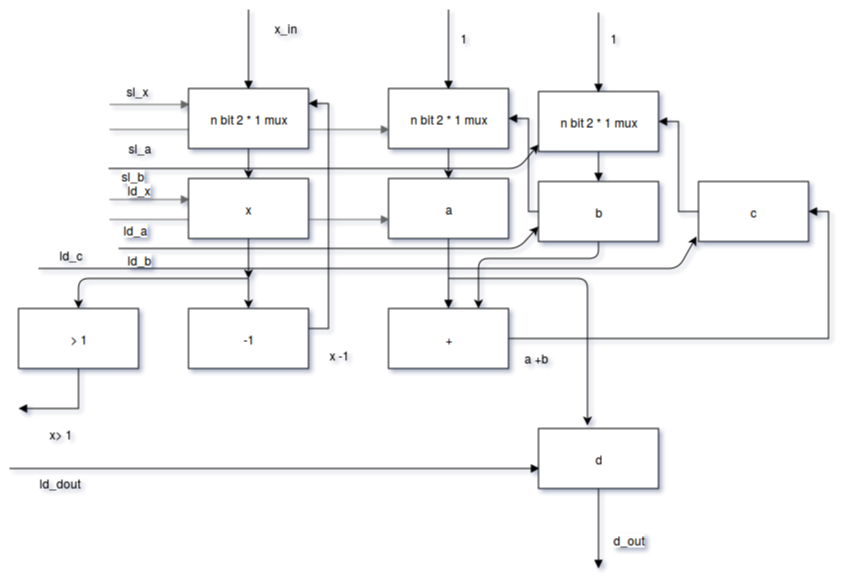

The diagram above was exported from draw.io. Its source (the exported page's mxGraphModel, read from the mxfile embedded in the PNG):
<mxGraphModel dx="1434" dy="724" grid="1" gridSize="10" guides="1" tooltips="1" connect="1" arrows="1" fold="1" page="1" pageScale="1" pageWidth="850" pageHeight="1100" background="#ffffff" math="0" shadow="0">
  <root>
    <mxCell id="0" />
    <mxCell id="1" parent="0" />
    <mxCell id="761796d1f988664e-6" value="" style="edgeStyle=orthogonalEdgeStyle;rounded=0;html=1;jettySize=auto;orthogonalLoop=1;" parent="1" source="761796d1f988664e-1" target="761796d1f988664e-5" edge="1">
      <mxGeometry relative="1" as="geometry" />
    </mxCell>
    <mxCell id="761796d1f988664e-16" value="" style="edgeStyle=orthogonalEdgeStyle;rounded=0;html=1;jettySize=auto;orthogonalLoop=1;endArrow=block;endFill=1;fillColor=#f5f5f5;strokeColor=#666666;flipV=1;flipH=1;" parent="1" edge="1">
      <mxGeometry relative="1" as="geometry">
        <mxPoint x="190" y="105" as="sourcePoint" />
        <mxPoint x="110" y="105" as="targetPoint" />
      </mxGeometry>
    </mxCell>
    <mxCell id="761796d1f988664e-8" value="" style="edgeStyle=orthogonalEdgeStyle;rounded=0;html=1;jettySize=auto;orthogonalLoop=1;" parent="1" source="761796d1f988664e-3" target="761796d1f988664e-7" edge="1">
      <mxGeometry relative="1" as="geometry" />
    </mxCell>
    <mxCell id="761796d1f988664e-75" style="edgeStyle=orthogonalEdgeStyle;rounded=0;html=1;endArrow=block;endFill=1;jettySize=auto;orthogonalLoop=1;flipV=1;" parent="1" source="761796d1f988664e-3" edge="1">
      <mxGeometry relative="1" as="geometry">
        <mxPoint x="450" y="10" as="targetPoint" />
      </mxGeometry>
    </mxCell>
    <mxCell id="761796d1f988664e-3" value="n bit 2 * 1 mux&lt;br&gt;" style="whiteSpace=wrap;html=1;" parent="1" vertex="1">
      <mxGeometry x="390" y="90" width="120" height="60" as="geometry" />
    </mxCell>
    <mxCell id="7a6baeec57f57cd9-2" value="" style="edgeStyle=orthogonalEdgeStyle;rounded=0;html=1;endArrow=block;endFill=1;jettySize=auto;orthogonalLoop=1;" parent="1" source="761796d1f988664e-7" target="7a6baeec57f57cd9-1" edge="1">
      <mxGeometry relative="1" as="geometry" />
    </mxCell>
    <mxCell id="761796d1f988664e-7" value="a" style="whiteSpace=wrap;html=1;" parent="1" vertex="1">
      <mxGeometry x="390" y="180" width="120" height="60" as="geometry" />
    </mxCell>
    <mxCell id="761796d1f988664e-18" value="" style="edgeStyle=orthogonalEdgeStyle;rounded=0;html=1;jettySize=auto;orthogonalLoop=1;endArrow=block;endFill=1;fillColor=#f5f5f5;strokeColor=#666666;flipV=1;flipH=1;" parent="1" edge="1">
      <mxGeometry x="110" y="200" as="geometry">
        <mxPoint x="190" y="200" as="sourcePoint" />
        <mxPoint x="110" y="200" as="targetPoint" />
      </mxGeometry>
    </mxCell>
    <mxCell id="761796d1f988664e-25" value="ld_x" style="text;html=1;resizable=0;points=[];align=center;verticalAlign=middle;labelBackgroundColor=#ffffff;" parent="761796d1f988664e-18" vertex="1" connectable="0">
      <mxGeometry relative="1" as="geometry">
        <mxPoint x="-10" y="-10" as="offset" />
      </mxGeometry>
    </mxCell>
    <mxCell id="761796d1f988664e-19" value="" style="edgeStyle=orthogonalEdgeStyle;rounded=0;html=1;jettySize=auto;orthogonalLoop=1;endArrow=block;endFill=1;fillColor=#f5f5f5;strokeColor=#666666;flipV=1;flipH=1;" parent="1" edge="1">
      <mxGeometry x="310" y="130" as="geometry">
        <mxPoint x="390" y="130" as="sourcePoint" />
        <mxPoint x="110" y="130" as="targetPoint" />
        <Array as="points">
          <mxPoint x="200" y="130" />
          <mxPoint x="200" y="130" />
        </Array>
      </mxGeometry>
    </mxCell>
    <mxCell id="761796d1f988664e-21" value="" style="edgeStyle=orthogonalEdgeStyle;rounded=0;html=1;jettySize=auto;orthogonalLoop=1;endArrow=block;endFill=1;fillColor=#f5f5f5;strokeColor=#666666;flipV=1;flipH=1;" parent="1" edge="1">
      <mxGeometry x="310" y="220" as="geometry">
        <mxPoint x="390" y="220" as="sourcePoint" />
        <mxPoint x="110" y="220" as="targetPoint" />
        <Array as="points">
          <mxPoint x="200" y="220" />
          <mxPoint x="200" y="220" />
        </Array>
      </mxGeometry>
    </mxCell>
    <mxCell id="761796d1f988664e-74" value="" style="edgeStyle=orthogonalEdgeStyle;rounded=0;html=1;endArrow=block;endFill=1;jettySize=auto;orthogonalLoop=1;flipV=1;" parent="1" source="761796d1f988664e-1" edge="1">
      <mxGeometry relative="1" as="geometry">
        <mxPoint x="250" y="10" as="targetPoint" />
      </mxGeometry>
    </mxCell>
    <mxCell id="761796d1f988664e-1" value="n bit 2 * 1 mux&lt;br&gt;" style="whiteSpace=wrap;html=1;" parent="1" vertex="1">
      <mxGeometry x="190" y="90" width="120" height="60" as="geometry" />
    </mxCell>
    <mxCell id="761796d1f988664e-5" value="x" style="whiteSpace=wrap;html=1;" parent="1" vertex="1">
      <mxGeometry x="190" y="180" width="120" height="60" as="geometry" />
    </mxCell>
    <mxCell id="761796d1f988664e-22" value="sl_x" style="text;html=1;resizable=0;points=[];autosize=1;align=left;verticalAlign=top;spacingTop=-4;" parent="1" vertex="1">
      <mxGeometry x="126" y="83" width="40" height="20" as="geometry" />
    </mxCell>
    <mxCell id="761796d1f988664e-24" value="sl_a" style="text;html=1;resizable=0;points=[];autosize=1;align=left;verticalAlign=top;spacingTop=-4;" parent="1" vertex="1">
      <mxGeometry x="128" y="140" width="40" height="20" as="geometry" />
    </mxCell>
    <mxCell id="761796d1f988664e-26" value="ld_a" style="text;html=1;resizable=0;points=[];align=center;verticalAlign=middle;labelBackgroundColor=#ffffff;direction=south;" parent="1" vertex="1" connectable="0">
      <mxGeometry x="146" y="240" as="geometry">
        <mxPoint x="-10" y="-10" as="offset" />
      </mxGeometry>
    </mxCell>
    <mxCell id="761796d1f988664e-64" value="" style="edgeStyle=orthogonalEdgeStyle;rounded=0;html=1;endArrow=block;endFill=1;jettySize=auto;orthogonalLoop=1;flipH=1;" parent="1" source="761796d1f988664e-57" edge="1">
      <mxGeometry relative="1" as="geometry">
        <mxPoint x="10" y="470" as="targetPoint" />
        <Array as="points">
          <mxPoint x="40" y="470" />
        </Array>
      </mxGeometry>
    </mxCell>
    <mxCell id="761796d1f988664e-66" value="" style="edgeStyle=orthogonalEdgeStyle;rounded=0;html=1;endArrow=block;endFill=1;jettySize=auto;orthogonalLoop=1;" parent="1" source="761796d1f988664e-57" edge="1">
      <mxGeometry relative="1" as="geometry">
        <mxPoint x="600" y="570" as="targetPoint" />
      </mxGeometry>
    </mxCell>
    <mxCell id="761796d1f988664e-68" value="d_out" style="text;html=1;resizable=0;points=[];align=center;verticalAlign=middle;labelBackgroundColor=#ffffff;" parent="761796d1f988664e-66" vertex="1" connectable="0">
      <mxGeometry y="6" relative="1" as="geometry">
        <mxPoint x="24" y="10" as="offset" />
      </mxGeometry>
    </mxCell>
    <mxCell id="761796d1f988664e-57" value="d" style="whiteSpace=wrap;html=1;" parent="1" vertex="1">
      <mxGeometry x="540" y="430" width="120" height="60" as="geometry" />
    </mxCell>
    <mxCell id="761796d1f988664e-62" value="" style="endArrow=classic;html=1;entryX=0.408;entryY=-0.05;entryPerimeter=0;" parent="1" target="761796d1f988664e-57" edge="1">
      <mxGeometry width="50" height="50" relative="1" as="geometry">
        <mxPoint x="450" y="280" as="sourcePoint" />
        <mxPoint x="300" y="10" as="targetPoint" />
        <Array as="points">
          <mxPoint x="589" y="280" />
          <mxPoint x="589" y="340" />
          <mxPoint x="589" y="400" />
        </Array>
      </mxGeometry>
    </mxCell>
    <mxCell id="761796d1f988664e-67" value="ld_dout&lt;br&gt;&lt;br&gt;" style="text;html=1;resizable=0;points=[];autosize=1;align=left;verticalAlign=top;spacingTop=-4;" parent="1" vertex="1">
      <mxGeometry x="39" y="475" width="60" height="30" as="geometry" />
    </mxCell>
    <mxCell id="761796d1f988664e-71" value="" style="endArrow=classic;html=1;exitX=0.5;exitY=1;" parent="1" source="761796d1f988664e-5" edge="1">
      <mxGeometry width="50" height="50" relative="1" as="geometry">
        <mxPoint x="50" y="60" as="sourcePoint" />
        <mxPoint x="250" y="280" as="targetPoint" />
      </mxGeometry>
    </mxCell>
    <mxCell id="761796d1f988664e-76" value="x_in" style="text;html=1;resizable=0;points=[];autosize=1;align=left;verticalAlign=top;spacingTop=-4;" parent="1" vertex="1">
      <mxGeometry x="274" y="20" width="40" height="20" as="geometry" />
    </mxCell>
    <mxCell id="761796d1f988664e-77" value="1" style="text;html=1;resizable=0;points=[];autosize=1;align=left;verticalAlign=top;spacingTop=-4;" parent="1" vertex="1">
      <mxGeometry x="460" y="30" width="20" height="20" as="geometry" />
    </mxCell>
    <mxCell id="25e2af5ee833be70-7" style="edgeStyle=orthogonalEdgeStyle;rounded=0;html=1;endArrow=block;endFill=1;jettySize=auto;orthogonalLoop=1;entryX=1;entryY=0.5;" edge="1" parent="1" source="7a6baeec57f57cd9-1" target="25e2af5ee833be70-4">
      <mxGeometry relative="1" as="geometry">
        <mxPoint x="750" y="250" as="targetPoint" />
        <Array as="points">
          <mxPoint x="830" y="340" />
          <mxPoint x="830" y="213" />
        </Array>
      </mxGeometry>
    </mxCell>
    <mxCell id="7a6baeec57f57cd9-1" value="+" style="whiteSpace=wrap;html=1;" parent="1" vertex="1">
      <mxGeometry x="390" y="310" width="120" height="60" as="geometry" />
    </mxCell>
    <mxCell id="7a6baeec57f57cd9-17" style="edgeStyle=orthogonalEdgeStyle;rounded=0;html=1;entryX=1;entryY=0.25;endArrow=block;endFill=1;jettySize=auto;orthogonalLoop=1;" parent="1" source="7a6baeec57f57cd9-4" target="761796d1f988664e-1" edge="1">
      <mxGeometry relative="1" as="geometry">
        <Array as="points">
          <mxPoint x="330" y="330" />
          <mxPoint x="330" y="105" />
        </Array>
      </mxGeometry>
    </mxCell>
    <mxCell id="7a6baeec57f57cd9-4" value="-1" style="whiteSpace=wrap;html=1;" parent="1" vertex="1">
      <mxGeometry x="190" y="310" width="120" height="60" as="geometry" />
    </mxCell>
    <mxCell id="7a6baeec57f57cd9-9" style="edgeStyle=orthogonalEdgeStyle;rounded=0;html=1;endArrow=block;endFill=1;jettySize=auto;orthogonalLoop=1;" parent="1" source="7a6baeec57f57cd9-6" edge="1">
      <mxGeometry relative="1" as="geometry">
        <mxPoint x="20" y="410" as="targetPoint" />
        <Array as="points">
          <mxPoint x="80" y="410" />
        </Array>
      </mxGeometry>
    </mxCell>
    <mxCell id="7a6baeec57f57cd9-6" value="&amp;gt; 1&lt;br&gt;" style="whiteSpace=wrap;html=1;" parent="1" vertex="1">
      <mxGeometry x="20" y="310" width="120" height="60" as="geometry" />
    </mxCell>
    <mxCell id="7a6baeec57f57cd9-8" value="" style="endArrow=classic;html=1;entryX=0.5;entryY=0;" parent="1" target="7a6baeec57f57cd9-6" edge="1">
      <mxGeometry width="50" height="50" relative="1" as="geometry">
        <mxPoint x="250" y="280" as="sourcePoint" />
        <mxPoint x="70" y="290" as="targetPoint" />
        <Array as="points">
          <mxPoint x="80" y="280" />
        </Array>
      </mxGeometry>
    </mxCell>
    <mxCell id="7a6baeec57f57cd9-10" value="x&amp;gt; 1&lt;br&gt;" style="text;html=1;resizable=0;points=[];autosize=1;align=left;verticalAlign=top;spacingTop=-4;" parent="1" vertex="1">
      <mxGeometry x="49" y="426" width="40" height="20" as="geometry" />
    </mxCell>
    <mxCell id="7a6baeec57f57cd9-13" value="a +b&lt;br&gt;" style="text;html=1;resizable=0;points=[];autosize=1;align=left;verticalAlign=top;spacingTop=-4;" parent="1" vertex="1">
      <mxGeometry x="524" y="350" width="40" height="20" as="geometry" />
    </mxCell>
    <mxCell id="7a6baeec57f57cd9-15" value="" style="endArrow=classic;html=1;entryX=0.5;entryY=0;" parent="1" target="7a6baeec57f57cd9-4" edge="1">
      <mxGeometry width="50" height="50" relative="1" as="geometry">
        <mxPoint x="250" y="280" as="sourcePoint" />
        <mxPoint x="120" y="10" as="targetPoint" />
      </mxGeometry>
    </mxCell>
    <mxCell id="7a6baeec57f57cd9-18" value="x -1&lt;br&gt;" style="text;html=1;resizable=0;points=[];autosize=1;align=left;verticalAlign=top;spacingTop=-4;" parent="1" vertex="1">
      <mxGeometry x="329" y="347" width="40" height="20" as="geometry" />
    </mxCell>
    <mxCell id="25e2af5ee833be70-14" value="" style="edgeStyle=orthogonalEdgeStyle;rounded=0;html=1;endArrow=block;endFill=1;jettySize=auto;orthogonalLoop=1;" edge="1" parent="1" source="25e2af5ee833be70-1" target="25e2af5ee833be70-2">
      <mxGeometry relative="1" as="geometry" />
    </mxCell>
    <mxCell id="25e2af5ee833be70-1" value="n bit 2 * 1 mux&lt;br&gt;" style="whiteSpace=wrap;html=1;" vertex="1" parent="1">
      <mxGeometry x="540" y="93" width="120" height="60" as="geometry" />
    </mxCell>
    <mxCell id="25e2af5ee833be70-11" style="edgeStyle=orthogonalEdgeStyle;rounded=0;html=1;entryX=1;entryY=0.5;endArrow=block;endFill=1;jettySize=auto;orthogonalLoop=1;" edge="1" parent="1" source="25e2af5ee833be70-2" target="761796d1f988664e-3">
      <mxGeometry relative="1" as="geometry">
        <Array as="points">
          <mxPoint x="530" y="213" />
          <mxPoint x="530" y="120" />
        </Array>
      </mxGeometry>
    </mxCell>
    <mxCell id="25e2af5ee833be70-2" value="b" style="whiteSpace=wrap;html=1;" vertex="1" parent="1">
      <mxGeometry x="540" y="183" width="120" height="60" as="geometry" />
    </mxCell>
    <mxCell id="25e2af5ee833be70-10" style="edgeStyle=orthogonalEdgeStyle;rounded=0;html=1;entryX=1;entryY=0.5;endArrow=block;endFill=1;jettySize=auto;orthogonalLoop=1;" edge="1" parent="1" source="25e2af5ee833be70-4" target="25e2af5ee833be70-1">
      <mxGeometry relative="1" as="geometry" />
    </mxCell>
    <mxCell id="25e2af5ee833be70-4" value="c" style="whiteSpace=wrap;html=1;" vertex="1" parent="1">
      <mxGeometry x="700" y="183" width="110" height="60" as="geometry" />
    </mxCell>
    <mxCell id="25e2af5ee833be70-5" value="" style="endArrow=classic;html=1;exitX=0.5;exitY=1;entryX=0.75;entryY=0;" edge="1" parent="1" source="25e2af5ee833be70-2" target="7a6baeec57f57cd9-1">
      <mxGeometry width="50" height="50" relative="1" as="geometry">
        <mxPoint x="270" y="60" as="sourcePoint" />
        <mxPoint x="320" y="10" as="targetPoint" />
        <Array as="points">
          <mxPoint x="600" y="260" />
          <mxPoint x="480" y="260" />
        </Array>
      </mxGeometry>
    </mxCell>
    <mxCell id="25e2af5ee833be70-12" style="edgeStyle=orthogonalEdgeStyle;rounded=0;html=1;endArrow=block;endFill=1;jettySize=auto;orthogonalLoop=1;flipV=1;" edge="1" parent="1">
      <mxGeometry x="600" y="13" as="geometry">
        <mxPoint x="600" y="13" as="targetPoint" />
        <mxPoint x="600" y="93" as="sourcePoint" />
        <Array as="points">
          <mxPoint x="600" y="53" />
          <mxPoint x="600" y="53" />
        </Array>
      </mxGeometry>
    </mxCell>
    <mxCell id="25e2af5ee833be70-13" value="1" style="text;html=1;resizable=0;points=[];autosize=1;align=left;verticalAlign=top;spacingTop=-4;" vertex="1" parent="1">
      <mxGeometry x="610" y="30" width="20" height="20" as="geometry" />
    </mxCell>
    <mxCell id="25e2af5ee833be70-15" value="" style="endArrow=classic;html=1;entryX=0;entryY=0.75;" edge="1" parent="1" target="25e2af5ee833be70-2">
      <mxGeometry width="50" height="50" relative="1" as="geometry">
        <mxPoint x="120" y="250" as="sourcePoint" />
        <mxPoint x="210" y="10" as="targetPoint" />
        <Array as="points">
          <mxPoint x="520" y="250" />
        </Array>
      </mxGeometry>
    </mxCell>
    <mxCell id="25e2af5ee833be70-16" value="ld_b&lt;br&gt;" style="text;html=1;resizable=0;points=[];align=center;verticalAlign=middle;labelBackgroundColor=#ffffff;" vertex="1" connectable="0" parent="25e2af5ee833be70-15">
      <mxGeometry x="-0.9395" y="-4" relative="1" as="geometry">
        <mxPoint x="7" y="6" as="offset" />
      </mxGeometry>
    </mxCell>
    <mxCell id="25e2af5ee833be70-17" value="" style="endArrow=classic;html=1;entryX=-0.018;entryY=0.917;entryPerimeter=0;" edge="1" parent="1" target="25e2af5ee833be70-4">
      <mxGeometry width="50" height="50" relative="1" as="geometry">
        <mxPoint x="40" y="270" as="sourcePoint" />
        <mxPoint x="60" y="70" as="targetPoint" />
        <Array as="points">
          <mxPoint x="680" y="270" />
        </Array>
      </mxGeometry>
    </mxCell>
    <mxCell id="25e2af5ee833be70-18" value="ld_c" style="text;html=1;resizable=0;points=[];autosize=1;align=left;verticalAlign=top;spacingTop=-4;" vertex="1" parent="1">
      <mxGeometry x="59" y="247" width="40" height="20" as="geometry" />
    </mxCell>
    <mxCell id="25e2af5ee833be70-20" value="" style="endArrow=classic;html=1;entryX=0;entryY=0.883;entryPerimeter=0;" edge="1" parent="1" target="25e2af5ee833be70-1">
      <mxGeometry width="50" height="50" relative="1" as="geometry">
        <mxPoint x="110" y="170" as="sourcePoint" />
        <mxPoint x="60" y="10" as="targetPoint" />
        <Array as="points">
          <mxPoint x="520" y="170" />
        </Array>
      </mxGeometry>
    </mxCell>
    <mxCell id="25e2af5ee833be70-21" value="sl_b" style="text;html=1;resizable=0;points=[];align=center;verticalAlign=middle;labelBackgroundColor=#ffffff;" vertex="1" connectable="0" parent="25e2af5ee833be70-20">
      <mxGeometry x="-0.8912" y="-6" relative="1" as="geometry">
        <mxPoint as="offset" />
      </mxGeometry>
    </mxCell>
  </root>
</mxGraphModel>